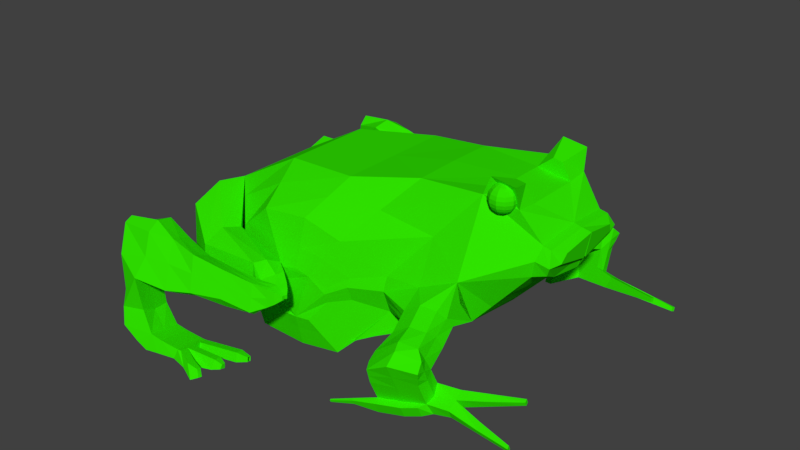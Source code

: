 # Source: kosci_jedna_noga_test.blend  (saved by Blender 2.77.0; exported with 4.5.12 LTS)
import bpy
from mathutils import Matrix  # noqa: F401  (used for matrix-valued properties, if any)

bpy.ops.wm.read_factory_settings(use_empty=True)
scene = bpy.context.scene
scene.name = 'Scene'

# ---- collections
col_collection_1 = bpy.data.collections.new('Collection 1'); scene.collection.children.link(col_collection_1)

# ---- materials (node trees are filled in below, after node groups)
mat_material = bpy.data.materials.new('Material')
mat_material.alpha_threshold = 0.0
mat_material.use_transparent_shadow = False
mat_material.diffuse_color = (0.03057, 0.8, 0.0, 1.0)
mat_material.roughness = 0.5

# ---- material node trees

# ---- world
world_world = bpy.data.worlds.new('World'); scene.world = world_world
world_world.color = (0.05088, 0.05088, 0.05088)
world_world.use_sun_shadow = False
world_world.sun_shadow_jitter_overblur = 0.0
world_world.cycles.sampling_method = 'MANUAL'

# ---- meshes
me_cube_003 = bpy.data.meshes.new('Cube.003')
me_cube_003.from_pydata([(1.384, -1.011, -0.7485), (1.384, -0.6608, 1.444), (2.356, -1.207, -0.7641), (2.579, -0.8633, 1.595), (0.3878, -0.5545, -0.6286), (0.3878, -0.6718, 0.8908), (3.543, -0.649, 1.778), (3.298, -1.268, -0.2811), (4.526, -0.747, 1.898), (4.526, -0.8782, 0.245), (0.3878, -0.7494, -0.2015), (4.526, -1.197, 0.9263), (1.462, -1.298, 0.9627), (2.155, -1.416, -0.7823), (2.184, -1.305, 1.056), (0.8529, -1.227, -0.237), (2.77, -1.394, -0.6836), (2.788, -1.313, 0.9232), (3.433, -1.241, 0.4134), (3.449, -1.19, 0.6126), (4.553, -0.8618, 0.2753), (5.214, -0.692, 1.033), (4.997, -0.6919, 1.821), (5.297, -0.6185, 1.439), (4.997, -0.3906, 1.792), (4.526, -0.3891, 1.857), (4.738, -0.3896, 2.029), (4.635, -0.7592, 2.163), (4.975, -0.7599, 2.116), (4.873, -0.3901, 2.01), (4.789, -0.674, 1.977), (1.398, -1.389, -0.7888), (0.9025, -1.175, 0.487), (0.9244, -1.115, -0.6213), (3.45, -1.136, 0.08492), (2.168, -1.405, 0.6637), (1.721, -1.401, 0.5583), (1.682, -1.457, -0.5213), (2.15, -1.474, -0.509), (1.344, -1.357, -0.1491), (1.375, -1.325, 0.3231), (1.388, -1.287, -0.401), (2.531, -1.46, -0.4542), (2.542, -1.41, 0.6486), (2.941, -1.365, 0.3405), (2.952, -1.3, 0.1372), (2.951, -1.334, 0.4639), (2.158, -1.478, 0.3835), (1.887, -1.476, 0.3262), (1.863, -1.51, -0.3389), (2.147, -1.52, -0.3216), (1.659, -1.449, -0.1038), (1.678, -1.43, 0.1811), (1.686, -1.407, -0.2648), (2.377, -1.512, -0.2907), (2.384, -1.481, 0.3444), (2.626, -1.454, 0.1627), (2.632, -1.415, 0.02983), (2.632, -1.435, 0.2557), (-0.2566, -0.4815, -0.0592), (-0.2566, -0.4039, 0.4346), (-0.2907, -0.4044, -0.4756), (0.1916, -1.509, -0.3688), (0.1916, -1.431, 0.6802), (-0.1535, -1.166, -0.1569), (-0.1535, -1.088, 0.24), (0.9922, -1.388, -0.2095), (0.9922, -1.334, 0.5533), (0.8549, -1.919, -0.2883), (0.8549, -1.865, 0.4598), (1.962, -1.605, -0.09896), (1.962, -1.567, 0.4548), (1.865, -1.98, -0.1319), (1.865, -1.942, 0.5628), (2.167, -1.725, 0.02531), (2.167, -1.7, 0.4333), (2.06, -2.086, -0.01615), (2.049, -2.0, 0.4064), (2.314, -1.819, 0.1478), (2.314, -1.803, 0.3801), (2.273, -1.958, 0.1768), (2.273, -1.942, 0.3901), (2.092, -2.259, 0.06134), (2.081, -2.178, 0.4477), (2.272, -2.128, 0.1433), (2.272, -2.112, 0.4041), (1.254, -2.241, 0.03971), (1.238, -2.128, 0.5305), (1.308, -2.537, 0.1754), (1.292, -2.422, 0.6813), (0.4179, -2.302, 0.05162), (0.501, -2.102, 0.8284), (0.5052, -2.785, 0.209), (0.5814, -2.533, 0.8119), (0.06195, -2.419, -0.09304), (0.05604, -2.291, 0.6969), (0.1957, -2.725, -0.08992), (0.06501, -2.511, 0.7787), (0.6382, -2.291, -0.6678), (0.7273, -2.785, -0.5563), (0.08072, -2.392, -0.6749), (0.2662, -2.868, -0.5568), (0.5293, -2.353, -0.8801), (0.6611, -2.853, -0.7948), (0.207, -2.398, -0.8014), (0.5077, -2.867, -0.7066), (1.075, -2.226, -0.7558), (1.164, -2.72, -0.6443), (1.087, -2.253, -0.8853), (1.126, -2.768, -0.777), (2.076, -2.176, -0.003771), (2.065, -2.089, 0.4259), (2.272, -2.035, 0.396), (2.272, -2.051, 0.1375), (1.281, -2.396, 0.06229), (1.265, -2.275, 0.6056), (0.463, -2.555, 0.06869), (0.5452, -2.347, 0.9009), (0.1017, -2.643, -0.08844), (0.06735, -2.402, 0.8354), (0.6828, -2.538, -0.612), (0.1252, -2.639, -0.6191), (0.573, -2.595, -0.8302), (0.2506, -2.641, -0.7515), (1.119, -2.473, -0.7), (1.13, -2.496, -0.8354), (0.2897, -1.129, -0.3156), (-0.06468, -0.8398, -0.1203), (0.2897, -1.052, 0.9235), (-0.06468, -0.7623, 0.4111), (0.9236, -1.654, -0.2495), (0.9236, -1.6, 0.6208), (1.913, -1.793, -0.1197), (1.913, -1.755, 0.5458), (2.137, -1.843, 0.01952), (2.137, -1.819, 0.439), (2.293, -1.879, 0.1496), (2.293, -1.882, 0.3843), (1.657, -2.166, -0.00509), (1.644, -2.066, 0.4576), (1.686, -2.301, 0.5559), (1.699, -2.39, 0.1718), (1.679, -2.289, 0.0109), (1.665, -2.184, 0.5041), (0.9265, -2.431, 0.7899), (0.9619, -2.662, 0.1366), (0.8908, -2.271, -0.01509), (0.8698, -2.118, 0.6609), (0.9052, -2.311, 0.7484), (0.9272, -2.474, 0.006823), (0.3878, -0.7106, 0.3595), (0.8777, -1.201, 0.1176), (1.36, -1.341, 0.08171), (1.668, -1.44, 0.03786), (-0.2566, -0.4427, 0.1877), (0.1916, -1.47, 0.1362), (-0.1535, -1.127, 0.03784), (0.9922, -1.361, 0.1708), (0.8549, -1.892, 0.07791), (1.962, -1.586, 0.1773), (1.865, -1.961, 0.2227), (2.167, -1.713, 0.23), (2.054, -2.043, 0.1978), (2.314, -1.811, 0.2643), (2.45, -1.983, 0.2983), (2.086, -2.218, 0.2573), (2.272, -2.12, 0.2745), (1.246, -2.184, 0.2894), (1.3, -2.478, 0.4336), (0.5147, -2.203, 0.3662), (0.5942, -2.644, 0.4971), (0.04391, -2.29, 0.457), (0.167, -2.707, 0.4171), (0.08755, -2.538, 0.4012), (2.46, -1.948, 0.3208), (2.46, -1.95, 0.2936), (-0.03059, -0.6833, 0.2767), (1.693, -2.345, 0.367), (1.65, -2.115, 0.2301), (0.8804, -2.195, 0.3191), (0.9458, -2.554, 0.479), (0.5337, -2.728, -0.2842), (0.4557, -2.286, -0.4045), (0.05803, -2.409, -0.4141), (0.1732, -2.778, -0.3427), (0.08954, -2.593, -0.3991), (0.496, -2.518, -0.3823), (2.394, -1.876, 0.2779), (2.394, -1.87, 0.354), (2.367, -1.962, 0.3605), (2.38, -1.92, 0.2037), (2.367, -1.972, 0.2221), (2.38, -1.922, 0.357), (2.367, -2.079, 0.2857), (2.367, -2.073, 0.3693), (2.367, -2.022, 0.3644), (2.367, -2.033, 0.1977), (2.367, -2.084, 0.2017), (2.394, -1.881, 0.2017), (2.45, -1.981, 0.3227), (2.455, -1.966, 0.2673), (2.45, -1.985, 0.274), (2.455, -1.967, 0.3216), (2.45, -2.023, 0.2964), (2.45, -2.021, 0.3256), (2.45, -2.003, 0.3241), (2.45, -2.006, 0.2657), (2.45, -2.025, 0.2672), (2.45, -2.004, 0.2949), (2.46, -1.952, 0.2665), (2.455, -1.967, 0.2945), (0.7604, -2.312, -0.8822), (0.8461, -2.819, -0.7854), (0.8979, -2.761, -0.5998), (0.8088, -2.267, -0.7113), (0.8533, -2.514, -0.6555), (0.8041, -2.554, -0.8323), (1.141, -2.591, -0.6733), (1.128, -2.658, -0.8006), (1.109, -2.378, -0.8597), (1.097, -2.347, -0.7285), (1.198, -2.584, -0.6752), (1.221, -2.713, -0.6462), (1.401, -2.726, -0.788), (1.399, -2.836, -0.7643), (1.144, -2.246, -0.8872), (1.132, -2.219, -0.7577), (1.154, -2.34, -0.7304), (1.176, -2.466, -0.7019), (1.166, -2.371, -0.8616), (1.188, -2.489, -0.8373), (1.448, -2.692, -0.699), (1.471, -2.82, -0.6699), (1.651, -2.833, -0.8118), (1.649, -2.943, -0.7881), (1.645, -2.415, -0.7111), (1.656, -2.438, -0.8464), (1.666, -2.533, -0.6844), (1.654, -2.599, -0.8117), (1.734, -2.133, -0.8562), (1.722, -2.106, -0.7268), (1.757, -2.258, -0.8306), (1.744, -2.227, -0.6994), (-0.4597, -0.3403, 0.09864), (-0.4597, -0.3232, 0.2075), (-0.4891, -0.01217, -0.4719), (-0.4748, -0.3234, -0.1937), (-0.4891, -0.01217, 0.3258), (-0.4891, -0.01217, -0.168), (-0.4597, -0.3574, -0.01018), (-0.4891, -0.01217, 0.07886), (4.452, -1.477, 0.642), (4.545, -1.283, 0.3765), (3.889, -1.44, 0.2791), (3.979, -1.503, 0.4791), (4.625, -2.029, 0.4754), (4.69, -1.879, 0.1503), (4.048, -2.006, -0.01191), (4.036, -2.09, 0.2361), (4.77, -2.219, 0.2883), (4.719, -2.142, 0.0787), (4.114, -2.281, -0.06948), (4.122, -2.346, 0.1439), (4.08, -2.154, -0.01668), (4.051, -2.218, 0.1689), (4.736, -1.997, 0.08078), (4.736, -2.11, 0.3918), (3.034, -1.331, -0.422), (3.987, -0.9684, 1.255), (0.6561, -0.8348, -0.5285), (1.423, -0.9795, 1.204), (0.6451, -0.9235, 0.748), (0.6203, -0.9883, -0.2539), (3.988, -1.007, 0.165), (3.979, -1.219, 0.6698), (1.391, -1.2, -0.6729), (2.255, -1.311, -0.678), (2.381, -1.084, 1.326), (3.165, -0.981, 1.351), (0.6327, -0.9559, 0.1944), (4.217, -1.361, 0.3278), (4.212, -1.49, 0.6352), (4.378, -1.914, 0.007008), (4.369, -2.076, 0.4892), (4.441, -2.187, -0.05787), (4.42, -2.345, 0.3104), (4.422, -2.203, 0.4443), (4.374, -1.948, 0.08485), (4.442, -2.202, -0.02075), (4.383, -1.865, -0.1089), (4.71, -1.778, -0.08174), (4.455, -2.087, -0.2923), (4.732, -2.008, -0.2436), (4.093, -2.038, -0.2883), (4.127, -2.165, -0.3411), (4.748, -1.881, -0.1908), (4.057, -1.931, -0.1874), (4.444, -1.756, -0.3293), (4.671, -1.701, -0.2956), (4.462, -2.023, -0.4424), (4.789, -1.944, -0.3936), (4.1, -1.974, -0.4383), (4.134, -2.101, -0.4911), (4.755, -1.817, -0.3408), (4.066, -1.846, -0.3855), (5.008, -1.817, -0.1689), (5.004, -1.94, -0.256), (4.985, -1.69, -0.1029), (4.977, -1.77, -0.3106), (5.011, -1.897, -0.3634), (4.943, -1.642, -0.2578), (4.48, -2.17, -0.3268), (4.675, -2.092, -0.2781), (4.152, -2.249, -0.3756), (4.487, -2.106, -0.4769), (4.682, -2.028, -0.4281), (4.159, -2.185, -0.5256), (5.817, -1.908, -0.3518), (5.829, -1.952, -0.3702), (5.82, -1.886, -0.4041), (5.831, -1.93, -0.4225), (5.719, -1.44, -0.03009), (5.731, -1.485, -0.04878), (5.722, -1.418, -0.0832), (5.734, -1.463, -0.1019), (4.109, -1.452, -0.3334), (4.215, -1.427, -0.3177), (4.111, -1.431, -0.3817), (4.217, -1.406, -0.366), (3.872, -2.271, -0.457), (3.87, -2.297, -0.3961), (3.883, -2.305, -0.471), (3.88, -2.331, -0.4101), (1.894, -2.129, -0.8105), (1.889, -2.117, -0.75), (1.905, -2.187, -0.7985), (1.899, -2.173, -0.7373), (3.597, -2.42, -0.4861), (3.598, -2.407, -0.5171), (3.591, -2.403, -0.479), (3.593, -2.39, -0.51), (1.763, -2.45, -0.7411), (1.768, -2.461, -0.8064), (1.773, -2.507, -0.7282), (1.767, -2.539, -0.7896), (1.616, -2.735, -0.7214), (1.628, -2.8, -0.7067), (1.719, -2.807, -0.7787), (1.718, -2.863, -0.7667), (4.057, -1.797, 0.3576), (4.531, -1.77, 0.5206), (4.623, -1.576, 0.2551), (3.968, -1.733, 0.1576), (4.296, -1.654, 0.2063), (4.29, -1.783, 0.5137), (5.394, -1.871, -0.2562), (5.398, -1.828, -0.3573), (5.421, -1.914, -0.3929), (5.417, -1.935, -0.3344), (5.356, -1.616, -0.2062), (5.313, -1.677, -0.124), (5.332, -1.53, -0.1705), (5.279, -1.59, -0.07379), (3.441, -1.188, 0.2492), (2.946, -1.333, 0.2389), (2.629, -1.435, 0.09559), (4.515, -1.366, 0.5146), (3.934, -1.472, 0.3791), (4.658, -1.954, 0.3129), (4.042, -2.048, 0.1121), (4.745, -2.181, 0.1835), (4.118, -2.313, 0.0372), (4.736, -2.053, 0.2363), (4.065, -2.186, 0.07609), (4.43, -2.266, 0.1263), (4.013, -1.765, 0.2576), (4.563, -1.621, 0.4092), (4.524, -1.128, 0.6117), (5.252, -0.009959, 1.149), (5.261, -0.7213, 1.261), (4.915, -0.6784, 0.6904), (4.968, -0.434, 0.6869), (5.144, -0.4149, 0.8798), (4.722, -0.7563, 0.4692), (5.348, -0.4182, 0.9627), (5.402, -0.003305, 0.9376), (5.464, -0.7246, 1.236), (5.418, -0.6953, 1.116), (5.456, -0.01326, 1.123), (5.428, -0.003305, 1.474), (5.407, -0.6218, 1.414), (5.492, -0.01538, 1.099), (5.557, -0.005421, 1.45), (5.531, -0.4722, 1.363), (5.506, -0.5441, 1.238), (1.384, 1.011, -0.7485), (1.384, 0.6608, 1.444), (2.356, 1.207, -0.7641), (2.579, 0.8633, 1.595), (1.384, -8.845e-08, 1.444), (1.384, -8.845e-08, -0.7549), (2.579, -8.845e-08, 1.595), (2.579, -8.845e-08, -0.75), (0.3878, 0.5545, -0.6286), (0.3878, 0.6718, 0.8908), (0.3878, -8.845e-08, -0.6286), (0.3878, -8.845e-08, 0.8908), (3.543, -8.845e-08, 1.788), (3.543, 0.649, 1.778), (3.298, 1.268, -0.2811), (3.543, -8.845e-08, -0.3492), (4.526, -8.845e-08, 1.857), (4.526, 0.747, 1.898), (2.579, -8.845e-08, 0.1805), (1.384, -8.845e-08, 0.1051), (0.3878, 0.7494, -0.2015), (0.3878, -8.845e-08, -0.1717), (3.543, -8.845e-08, 0.6114), (4.526, 1.197, 0.9263), (4.526, -8.845e-08, 0.823), (1.462, 1.298, 0.9627), (1.398, 1.389, -0.7888), (0.8529, 1.227, -0.237), (0.9025, 1.175, 0.487), (2.77, 1.394, -0.6836), (2.788, 1.313, 0.9232), (4.526, 0.8782, 0.245), (4.526, -8.845e-08, 0.1453), (4.553, 0.8618, 0.2753), (5.214, 0.692, 1.033), (5.198, -8.845e-08, 0.8548), (4.997, 0.6919, 1.821), (4.997, -8.845e-08, 1.792), (5.297, 0.6185, 1.439), (5.317, -8.845e-08, 1.499), (4.997, 0.3906, 1.792), (4.526, 0.3891, 1.857), (4.738, 0.3896, 2.029), (4.635, 0.7592, 2.163), (4.975, 0.7599, 2.116), (4.873, 0.3901, 2.01), (4.789, 0.674, 1.977), (2.184, 1.305, 1.056), (2.155, 1.416, -0.7823), (0.9244, 1.115, -0.6213), (3.433, 1.241, 0.4134), (3.45, 1.136, 0.08492), (3.449, 1.19, 0.6126), (2.168, 1.405, 0.6637), (1.721, 1.401, 0.5583), (1.682, 1.457, -0.5213), (2.15, 1.474, -0.509), (1.344, 1.357, -0.1491), (1.375, 1.325, 0.3231), (1.388, 1.287, -0.401), (2.531, 1.46, -0.4542), (2.542, 1.41, 0.6486), (2.941, 1.365, 0.3405), (2.952, 1.3, 0.1372), (2.951, 1.334, 0.4639), (2.158, 1.478, 0.3835), (1.887, 1.476, 0.3262), (1.863, 1.51, -0.3389), (2.147, 1.52, -0.3216), (1.659, 1.449, -0.1038), (1.678, 1.43, 0.1811), (1.686, 1.407, -0.2648), (2.377, 1.512, -0.2907), (2.384, 1.481, 0.3444), (2.626, 1.454, 0.1627), (2.632, 1.415, 0.02983), (2.632, 1.435, 0.2557), (-0.2566, 0.4815, -0.0592), (-0.2566, 0.4039, 0.4346), (-0.2907, -8.845e-08, -0.4756), (-0.2907, 0.4044, -0.4756), (-0.2907, -8.845e-08, 0.3221), (-0.2907, -8.845e-08, -0.1717), (0.1916, 1.509, -0.3688), (0.1916, 1.431, 0.6802), (-0.1535, 1.166, -0.1569), (-0.1535, 1.088, 0.24), (0.9922, 1.388, -0.2095), (0.9922, 1.334, 0.5533), (0.8549, 1.919, -0.2883), (0.8549, 1.865, 0.4598), (1.962, 1.605, -0.09896), (1.962, 1.567, 0.4548), (1.865, 1.98, -0.1319), (1.865, 1.942, 0.5628), (2.167, 1.725, 0.02531), (2.167, 1.7, 0.4333), (1.969, 2.124, -0.09899), (1.968, 2.053, 0.3265), (2.314, 1.819, 0.1478), (2.314, 1.803, 0.3801), (2.135, 2.082, 0.0558), (2.134, 2.043, 0.2661), (1.992, 2.301, -0.02815), (1.992, 2.234, 0.361), (2.156, 2.254, 0.04085), (2.155, 2.209, 0.2983), (1.98, 2.216, -0.09006), (1.98, 2.144, 0.3425), (2.145, 2.134, 0.2819), (2.146, 2.178, 0.0267), (0.2897, 1.129, -0.3156), (-0.06468, 0.8398, -0.1203), (0.2897, 1.052, 0.9235), (-0.06468, 0.7623, 0.4111), (0.9236, 1.654, -0.2495), (0.9236, 1.6, 0.6208), (1.913, 1.793, -0.1197), (1.913, 1.755, 0.5458), (2.137, 1.843, 0.01952), (2.137, 1.819, 0.439), (2.293, 1.879, 0.1496), (2.293, 1.882, 0.3843), (0.3878, 0.7106, 0.3595), (1.384, -8.845e-08, 0.7747), (0.3878, -8.845e-08, 0.3595), (0.8777, 1.201, 0.1176), (1.36, 1.341, 0.08171), (1.668, 1.44, 0.03786), (-0.2566, 0.4427, 0.1877), (-0.2907, -8.845e-08, 0.07518), (0.1916, 1.47, 0.1362), (-0.1535, 1.127, 0.03784), (0.9922, 1.361, 0.1708), (0.8549, 1.892, 0.07791), (1.962, 1.586, 0.1773), (1.865, 1.961, 0.2227), (2.167, 1.713, 0.23), (1.969, 2.088, 0.1164), (2.314, 1.811, 0.2643), (2.45, 1.983, 0.2983), (1.992, 2.267, 0.1692), (2.155, 2.231, 0.1704), (2.46, 1.948, 0.3208), (2.46, 1.95, 0.2936), (-0.03059, 0.6833, 0.2767), (2.394, 1.876, 0.2779), (2.394, 1.87, 0.354), (2.367, 1.962, 0.3605), (2.38, 1.92, 0.2037), (2.367, 1.972, 0.2221), (2.38, 1.922, 0.357), (2.367, 2.079, 0.2857), (2.367, 2.073, 0.3693), (2.367, 2.022, 0.3644), (2.367, 2.033, 0.1977), (2.367, 2.084, 0.2017), (2.394, 1.881, 0.2017), (2.45, 1.981, 0.3227), (2.455, 1.966, 0.2673), (2.45, 1.985, 0.274), (2.455, 1.967, 0.3216), (2.45, 2.023, 0.2964), (2.45, 2.021, 0.3256), (2.45, 2.003, 0.3241), (2.45, 2.006, 0.2657), (2.45, 2.025, 0.2672), (2.45, 2.004, 0.2949), (2.46, 1.952, 0.2665), (2.455, 1.967, 0.2945), (-0.4597, 0.3403, 0.09864), (-0.4597, 0.3232, 0.2075), (-0.4891, 0.01217, -0.4719), (-0.4748, 0.3234, -0.1937), (-0.4891, 0.01217, 0.3258), (-0.4891, 0.01217, -0.168), (-0.4597, 0.3574, -0.01018), (-0.4891, 0.01217, 0.07886), (4.452, 1.477, 0.642), (4.545, 1.283, 0.3765), (3.889, 1.44, 0.2791), (3.979, 1.503, 0.4791), (4.625, 2.029, 0.4754), (4.69, 1.879, 0.1503), (4.048, 2.006, -0.01191), (4.036, 2.09, 0.2361), (4.77, 2.219, 0.2883), (4.719, 2.142, 0.0787), (4.114, 2.281, -0.06948), (4.122, 2.346, 0.1439), (4.08, 2.154, -0.01668), (4.051, 2.218, 0.1689), (4.736, 1.997, 0.08078), (4.736, 2.11, 0.3918), (3.034, 1.331, -0.422), (3.987, 0.9684, 1.255), (0.6561, 0.8348, -0.5285), (1.423, 0.9795, 1.204), (0.6451, 0.9235, 0.748), (0.6203, 0.9883, -0.2539), (3.988, 1.007, 0.165), (3.979, 1.219, 0.6698), (1.391, 1.2, -0.6729), (2.255, 1.311, -0.678), (2.381, 1.084, 1.326), (3.165, 0.981, 1.351), (0.6327, 0.9559, 0.1944), (4.217, 1.361, 0.3278), (4.212, 1.49, 0.6352), (4.378, 1.914, 0.007008), (4.369, 2.076, 0.4892), (4.441, 2.187, -0.05787), (4.42, 2.345, 0.3104), (4.422, 2.203, 0.4443), (4.374, 1.948, 0.08485), (4.442, 2.202, -0.02075), (4.383, 1.865, -0.1089), (4.71, 1.778, -0.08174), (4.455, 2.087, -0.2923), (4.732, 2.008, -0.2436), (4.093, 2.038, -0.2883), (4.127, 2.165, -0.3411), (4.748, 1.881, -0.1908), (4.057, 1.931, -0.1874), (4.444, 1.756, -0.3293), (4.671, 1.701, -0.2956), (4.462, 2.023, -0.4424), (4.789, 1.944, -0.3936), (4.1, 1.974, -0.4383), (4.134, 2.101, -0.4911), (4.755, 1.817, -0.3408), (4.066, 1.846, -0.3855), (5.008, 1.817, -0.1689), (5.004, 1.94, -0.256), (4.985, 1.69, -0.1029), (4.977, 1.77, -0.3106), (5.011, 1.897, -0.3634), (4.943, 1.642, -0.2578), (4.48, 2.17, -0.3268), (4.675, 2.092, -0.2781), (4.152, 2.249, -0.3756), (4.487, 2.106, -0.4769), (4.682, 2.028, -0.4281), (4.159, 2.185, -0.5256), (5.817, 1.908, -0.3518), (5.829, 1.952, -0.3702), (5.82, 1.886, -0.4041), (5.831, 1.93, -0.4225), (5.719, 1.44, -0.03009), (5.731, 1.485, -0.04878), (5.722, 1.418, -0.0832), (5.734, 1.463, -0.1019), (4.109, 1.452, -0.3334), (4.215, 1.427, -0.3177), (4.111, 1.431, -0.3817), (4.217, 1.406, -0.366), (3.872, 2.271, -0.457), (3.87, 2.297, -0.3961), (3.883, 2.305, -0.471), (3.88, 2.331, -0.4101), (3.597, 2.42, -0.4861), (3.598, 2.407, -0.5171), (3.591, 2.403, -0.479), (3.593, 2.39, -0.51), (4.057, 1.797, 0.3576), (4.531, 1.77, 0.5206), (4.623, 1.576, 0.2551), (3.968, 1.733, 0.1576), (4.296, 1.654, 0.2063), (4.29, 1.783, 0.5137), (5.394, 1.871, -0.2562), (5.398, 1.828, -0.3573), (5.421, 1.914, -0.3929), (5.417, 1.935, -0.3344), (5.356, 1.616, -0.2062), (5.313, 1.677, -0.124), (5.332, 1.53, -0.1705), (5.279, 1.59, -0.07379), (3.441, 1.188, 0.2492), (2.946, 1.333, 0.2389), (2.629, 1.435, 0.09559), (4.515, 1.366, 0.5146), (3.934, 1.472, 0.3791), (4.658, 1.954, 0.3129), (4.042, 2.048, 0.1121), (4.745, 2.181, 0.1835), (4.118, 2.313, 0.0372), (4.736, 2.053, 0.2363), (4.065, 2.186, 0.07609), (4.43, 2.266, 0.1263), (4.013, 1.765, 0.2576), (4.563, 1.621, 0.4092), (4.524, 1.128, 0.6117), (5.252, 0.009959, 1.149), (5.261, 0.7213, 1.261), (4.896, -8.845e-08, 0.5356), (4.915, 0.6784, 0.6904), (4.968, 0.434, 0.6869), (5.144, 0.4149, 0.8798), (4.711, -8.845e-08, 0.3408), (4.722, 0.7563, 0.4692), (5.348, 0.4182, 0.9627), (5.402, 0.003305, 0.9376), (5.464, 0.7246, 1.236), (5.418, 0.6953, 1.116), (5.456, 0.01326, 1.123), (5.428, 0.003305, 1.474), (5.407, 0.6218, 1.414), (5.492, 0.01538, 1.099), (5.557, 0.005421, 1.45), (5.531, 0.4722, 1.363), (5.506, 0.5441, 1.238), (4.732, -0.7095, 2.102), (4.684, -0.7095, 2.08), (4.615, -0.7095, 2.0), (4.6, -0.7095, 1.949), (4.684, -0.7095, 1.764), (4.732, -0.7095, 1.742), (4.741, -0.681, 2.102), (4.7, -0.6548, 2.08), (4.666, -0.633, 2.045), (4.642, -0.6174, 2.0), (4.629, -0.6093, 1.949), (4.629, -0.6093, 1.895), (4.642, -0.6174, 1.844), (4.666, -0.633, 1.799), (4.7, -0.6548, 1.764), (4.741, -0.681, 1.742), (4.785, -0.7095, 1.735), (4.763, -0.6615, 2.102), (4.743, -0.6174, 2.08), (4.726, -0.5807, 2.045), (4.714, -0.5545, 2.0), (4.708, -0.5408, 1.949), (4.708, -0.5408, 1.895), (4.714, -0.5545, 1.844), (4.726, -0.5807, 1.799), (4.743, -0.6174, 1.764), (4.763, -0.6615, 1.742), (4.793, -0.6573, 2.102), (4.8, -0.6093, 2.08), (4.805, -0.5694, 2.045), (4.809, -0.5408, 2.0), (4.812, -0.5259, 1.949), (4.812, -0.5259, 1.895), (4.809, -0.5408, 1.844), (4.805, -0.5694, 1.799), (4.8, -0.6093, 1.764), (4.793, -0.6573, 1.742), (4.785, -0.7095, 2.109), (4.82, -0.6696, 2.102), (4.852, -0.633, 2.08), (4.878, -0.6025, 2.045), (4.897, -0.5807, 2.0), (4.907, -0.5694, 1.949), (4.907, -0.5694, 1.895), (4.897, -0.5807, 1.844), (4.878, -0.6025, 1.799), (4.852, -0.633, 1.764), (4.82, -0.6696, 1.742), (4.836, -0.6947, 2.102), (4.882, -0.681, 2.08), (4.921, -0.6696, 2.045), (4.949, -0.6615, 2.0), (4.963, -0.6573, 1.949), (4.963, -0.6573, 1.895), (4.949, -0.6615, 1.844), (4.921, -0.6696, 1.799), (4.882, -0.681, 1.764), (4.836, -0.6947, 1.742), (4.836, -0.7244, 2.102), (4.882, -0.7381, 2.08), (4.921, -0.7494, 2.045), (4.949, -0.7575, 2.0), (4.963, -0.7618, 1.949), (4.963, -0.7618, 1.895), (4.949, -0.7575, 1.844), (4.921, -0.7494, 1.799), (4.882, -0.7381, 1.764), (4.836, -0.7244, 1.742), (4.82, -0.7494, 2.102), (4.852, -0.7861, 2.08), (4.878, -0.8166, 2.045), (4.897, -0.8383, 2.0), (4.907, -0.8497, 1.949), (4.907, -0.8497, 1.895), (4.897, -0.8383, 1.844), (4.878, -0.8166, 1.799), (4.852, -0.7861, 1.764), (4.82, -0.7494, 1.742), (4.793, -0.7618, 2.102), (4.8, -0.8098, 2.08), (4.805, -0.8497, 2.045), (4.809, -0.8782, 2.0), (4.812, -0.8931, 1.949), (4.812, -0.8931, 1.895), (4.809, -0.8782, 1.844), (4.805, -0.8497, 1.799), (4.8, -0.8098, 1.764), (4.793, -0.7618, 1.742), (4.763, -0.7575, 2.102), (4.743, -0.8017, 2.08), (4.726, -0.8383, 2.045), (4.714, -0.8646, 2.0), (4.708, -0.8782, 1.949), (4.708, -0.8782, 1.895), (4.714, -0.8646, 1.844), (4.726, -0.8383, 1.799), (4.743, -0.8017, 1.764), (4.763, -0.7575, 1.742), (4.741, -0.7381, 2.102), (4.7, -0.7643, 2.08), (4.666, -0.7861, 2.045), (4.642, -0.8017, 2.0), (4.629, -0.8098, 1.949), (4.629, -0.8098, 1.895), (4.642, -0.8017, 1.844), (4.666, -0.7861, 1.799), (4.7, -0.7643, 1.764), (4.741, -0.7381, 1.742), (4.644, -0.7095, 2.045), (4.6, -0.7095, 1.895), (4.615, -0.7095, 1.844), (4.644, -0.7095, 1.799), (4.732, 0.7091, 2.102), (4.684, 0.7091, 2.08), (4.615, 0.7091, 2.0), (4.6, 0.7091, 1.949), (4.684, 0.7091, 1.764), (4.732, 0.7091, 1.742), (4.741, 0.7376, 2.102), (4.7, 0.7638, 2.08), (4.666, 0.7856, 2.045), (4.642, 0.8012, 2.0), (4.629, 0.8093, 1.949), (4.629, 0.8093, 1.895), (4.642, 0.8012, 1.844), (4.666, 0.7856, 1.799), (4.7, 0.7638, 1.764), (4.741, 0.7376, 1.742), (4.785, 0.7091, 1.735), (4.763, 0.7571, 2.102), (4.743, 0.8012, 2.08), (4.726, 0.8379, 2.045), (4.714, 0.8641, 2.0), (4.708, 0.8778, 1.949), (4.708, 0.8778, 1.895), (4.714, 0.8641, 1.844), (4.726, 0.8379, 1.799), (4.743, 0.8012, 1.764), (4.763, 0.7571, 1.742), (4.793, 0.7613, 2.102), (4.8, 0.8093, 2.08), (4.805, 0.8492, 2.045), (4.809, 0.8778, 2.0), (4.812, 0.8926, 1.949), (4.812, 0.8926, 1.895), (4.809, 0.8778, 1.844), (4.805, 0.8492, 1.799), (4.8, 0.8093, 1.764), (4.793, 0.7613, 1.742), (4.785, 0.7091, 2.109), (4.82, 0.749, 2.102), (4.852, 0.7856, 2.08), (4.878, 0.8161, 2.045), (4.897, 0.8379, 2.0), (4.907, 0.8492, 1.949), (4.907, 0.8492, 1.895), (4.897, 0.8379, 1.844), (4.878, 0.8161, 1.799), (4.852, 0.7856, 1.764), (4.82, 0.749, 1.742), (4.836, 0.7239, 2.102), (4.882, 0.7376, 2.08), (4.921, 0.749, 2.045), (4.949, 0.7571, 2.0), (4.963, 0.7613, 1.949), (4.963, 0.7613, 1.895), (4.949, 0.7571, 1.844), (4.921, 0.749, 1.799), (4.882, 0.7376, 1.764), (4.836, 0.7239, 1.742), (4.836, 0.6942, 2.102), (4.882, 0.6805, 2.08), (4.921, 0.6692, 2.045), (4.949, 0.661, 2.0), (4.963, 0.6568, 1.949), (4.963, 0.6568, 1.895), (4.949, 0.661, 1.844), (4.921, 0.6692, 1.799), (4.882, 0.6805, 1.764), (4.836, 0.6942, 1.742), (4.82, 0.6692, 2.102), (4.852, 0.6325, 2.08), (4.878, 0.602, 2.045), (4.897, 0.5802, 2.0), (4.907, 0.5689, 1.949), (4.907, 0.5689, 1.895), (4.897, 0.5802, 1.844), (4.878, 0.602, 1.799), (4.852, 0.6325, 1.764), (4.82, 0.6692, 1.742), (4.793, 0.6568, 2.102), (4.8, 0.6088, 2.08), (4.805, 0.5689, 2.045), (4.809, 0.5403, 2.0), (4.812, 0.5255, 1.949), (4.812, 0.5255, 1.895), (4.809, 0.5403, 1.844), (4.805, 0.5689, 1.799), (4.8, 0.6088, 1.764), (4.793, 0.6568, 1.742), (4.763, 0.661, 2.102), (4.743, 0.6169, 2.08), (4.726, 0.5802, 2.045), (4.714, 0.554, 2.0), (4.708, 0.5403, 1.949), (4.708, 0.5403, 1.895), (4.714, 0.554, 1.844), (4.726, 0.5802, 1.799), (4.743, 0.6169, 1.764), (4.763, 0.661, 1.742), (4.741, 0.6805, 2.102), (4.7, 0.6543, 2.08), (4.666, 0.6325, 2.045), (4.642, 0.6169, 2.0), (4.629, 0.6088, 1.949), (4.629, 0.6088, 1.895), (4.642, 0.6169, 1.844), (4.666, 0.6325, 1.799), (4.7, 0.6543, 1.764), (4.741, 0.6805, 1.742), (4.644, 0.7091, 2.045), (4.6, 0.7091, 1.895), (4.615, 0.7091, 1.844), (4.644, 0.7091, 1.799), (1.913, -1.793, -0.1197), (1.865, -1.98, -0.1319), (2.137, -1.843, 0.01952), (2.06, -2.086, -0.01615), (1.969, 2.088, 0.1164), (1.968, 2.053, 0.3265), (1.969, 2.124, -0.09899), (1.913, -1.793, -0.1197), (1.865, -1.98, -0.1319), (2.137, -1.843, 0.01952), (2.06, -2.086, -0.01615), (1.969, 2.088, 0.1164), (1.968, 2.053, 0.3265), (1.969, 2.124, -0.09899), (1.969, 2.124, -0.09899), (1.968, 2.053, 0.3265), (1.969, 2.088, 0.1164), (1.969, 2.088, 0.1164), (1.968, 2.053, 0.3265), (1.969, 2.124, -0.09899), (1.992, 2.267, 0.1692), (1.992, 2.234, 0.361), (1.98, 2.216, -0.09006), (1.992, 2.301, -0.02815), (1.98, 2.144, 0.3425), (1.968, 2.053, 0.3265), (1.969, 2.124, -0.09899), (1.992, 2.267, 0.1692), (1.992, 2.234, 0.361), (1.968, 2.053, 0.3265), (1.98, 2.144, 0.3425), (1.969, 2.124, -0.09899), (1.992, 2.301, -0.02815), (1.98, 2.216, -0.09006), (1.992, 2.234, 0.361), (1.98, 2.216, -0.09006), (1.992, 2.267, 0.1692), (1.992, 2.301, -0.02815), (1.969, 2.124, -0.09899), (1.968, 2.053, 0.3265), (1.98, 2.144, 0.3425), (1.649, 2.504, -0.8203), (1.542, 2.526, -0.7757), (1.526, 2.405, -0.7978), (1.641, 2.446, -0.831), (1.64, 2.533, -0.8827), (1.524, 2.586, -0.905), (1.534, 2.424, -0.9341), (1.645, 2.455, -0.8968), (1.62, 2.101, -0.804), (1.024, 2.181, -0.8287), (1.032, 2.204, -0.9593), (1.628, 2.124, -0.9345), (1.635, 2.224, -0.7813), (1.039, 2.304, -0.806), (1.048, 2.331, -0.9385), (1.644, 2.25, -0.9137), (1.071, 2.552, -0.7603), (1.056, 2.432, -0.7824), (1.264, 2.7, -0.8814), (1.064, 2.451, -0.9187), (1.315, 2.672, -0.7921), (1.331, 2.802, -0.768), (1.088, 2.683, -0.7361), (1.501, 2.93, -0.8934), (1.257, 2.811, -0.8616), (1.508, 2.82, -0.9132), (1.006, 2.455, -0.9161), (1.03, 2.687, -0.7335), (0.9661, 2.185, -0.8261), (0.9818, 2.308, -0.8034), (0.9982, 2.436, -0.7798), (1.014, 2.556, -0.7576), (0.9884, 2.728, -0.8672), (0.9747, 2.208, -0.9567), (0.9908, 2.335, -0.9358), (0.9956, 2.617, -0.887), (0.6458, 2.249, -0.9501), (0.6772, 2.496, -0.9095), (0.7057, 2.764, -0.8726), (0.7633, 2.715, -0.686), (0.7312, 2.465, -0.7322), (0.6991, 2.214, -0.7785), (0.4443, 2.525, -0.9048), (0.5603, 2.481, -0.6867), (0.4129, 2.278, -0.9454), (0.4063, 2.674, -0.3632), (0.3784, 2.459, -0.4532), (0.3501, 2.225, -0.4665), (-0.05362, 2.327, -0.4737), (0.0428, 2.703, -0.4172), (-0.03174, 2.512, -0.4657), (0.3503, 2.511, -0.003301), (-0.0175, 2.574, -0.1572), (0.07192, 2.661, -0.1632), (-0.03402, 2.301, -0.734), (0.5282, 2.23, -0.7329), (0.3823, 2.747, 0.1281), (1.562, 2.141, 0.153), (1.155, 2.19, 0.2168), (0.8387, 2.55, 0.3984), (0.4831, 2.621, 0.4195), (1.594, 2.377, 0.2811), (1.195, 2.492, 0.3497), (0.7901, 2.182, 0.2524), (0.4252, 2.173, 0.3055), (-0.01857, 2.486, 0.336), (0.05197, 2.659, 0.3445), (-0.04804, 2.238, 0.4012), (1.992, 2.267, 0.1692), (1.969, 2.088, 0.1164), (0.8307, 2.437, 0.7138), (0.7914, 2.247, -0.08437), (1.562, 2.183, -0.08384), (1.593, 2.34, 0.4715), (-0.04532, 2.348, -0.1533), (0.3185, 2.256, -0.01072), (1.196, 2.541, 0.08944), (1.156, 2.238, -0.03479), (1.992, 2.301, -0.02815), (1.969, 2.124, -0.09899), (0.8438, 2.646, 0.05222), (0.8172, 2.452, -0.07023), (0.7889, 2.117, 0.5969), (0.8152, 2.316, 0.6768), (1.176, 2.395, -0.01813), (1.174, 2.293, 0.5293), (0.424, 2.088, 0.771), (1.194, 2.443, 0.5993), (1.561, 2.099, 0.3822), (1.577, 2.22, 0.4242), (1.595, 2.415, 0.08434), (1.578, 2.307, -0.07254), (1.98, 2.144, 0.3425), (1.98, 2.216, -0.09006), (1.154, 2.142, 0.4598), (0.4562, 2.337, 0.8341), (-0.02486, 2.365, 0.7749), (-0.001915, 2.552, -0.6877), (0.1212, 2.556, -0.8222), (0.08978, 2.309, -0.8628), (-0.03388, 2.471, 0.7145), (0.481, 2.522, 0.738), (1.992, 2.234, 0.361), (0.5924, 2.732, -0.6404), (0.519, 2.788, -0.88), (0.1276, 2.79, -0.636), (0.3665, 2.796, -0.7897), (-0.03231, 2.248, 0.6407), (1.968, 2.053, 0.3265), (1.992, 2.301, -0.02815), (1.98, 2.216, -0.09006), (1.992, 2.234, 0.361), (1.992, 2.267, 0.1692), (1.968, 2.053, 0.3265), (1.98, 2.144, 0.3425), (1.969, 2.124, -0.09899), (1.48, 2.723, -0.8189), (1.488, 2.789, -0.8067), (1.578, 2.798, -0.8804), (1.574, 2.854, -0.8703), (1.698, 2.142, -0.8905), (1.694, 2.132, -0.8306), (1.705, 2.2, -0.881), (1.701, 2.188, -0.8202)], [(287, 288), (609, 610)], [(267, 273, 34, 16), (274, 268, 19, 18), (3, 401, 399, 1), (0, 400, 402, 2), (400, 0, 4, 405), (1, 399, 406, 5), (272, 269, 33, 15), (401, 3, 6, 407), (2, 402, 410, 7), (419, 11, 377, 9, 427), (269, 275, 31, 33), (7, 410, 427, 9), (407, 6, 8, 25, 411), (270, 271, 32, 12), (411, 25, 8, 11, 419), (279, 272, 15, 151), (273, 9, 252, 280), (275, 276, 13, 31), (276, 267, 16, 13), (277, 270, 12, 14), (268, 278, 17, 19), (278, 277, 14, 17), (9, 427, 20), (20, 427, 694, 383), (23, 434, 432, 24, 22), (432, 411, 25, 24), (8, 11, 23, 22), (378, 434, 389, 388), (25, 8, 27, 26), (29, 26, 27, 28), (8, 30, 27), (24, 25, 26, 29), (22, 24, 29, 28), (27, 30, 28), (28, 30, 22), (22, 30, 8), (23, 11, 377, 9, 20, 383, 380, 21, 379), (33, 31, 37, 41), (43, 35, 47, 55), (15, 33, 41, 39), (14, 12, 36, 35), (363, 18, 44, 364), (12, 32, 40, 36), (18, 19, 46, 44), (31, 13, 38, 37), (16, 34, 45, 42), (13, 16, 42, 38), (151, 15, 39, 152), (19, 17, 43, 46), (17, 14, 35, 43), (47, 48, 52, 153, 51, 53, 49, 50, 54, 57, 365, 56, 58, 55), (41, 37, 49, 53), (39, 41, 53, 51), (35, 36, 48, 47), (364, 44, 56, 365), (36, 40, 52, 48), (44, 46, 58, 56), (37, 38, 50, 49), (42, 45, 57, 54), (38, 42, 54, 50), (152, 39, 51, 153), (46, 43, 55, 58), (474, 61, 246, 245), (477, 474, 245, 248), (405, 4, 61, 474), (4, 10, 59, 61), (5, 406, 476, 60), (127, 126, 62, 64), (155, 63, 65, 156), (128, 63, 69, 131), (176, 127, 64, 156), (128, 129, 65, 63), (157, 67, 71, 159), (126, 10, 66, 130), (155, 62, 68, 158), (150, 5, 67, 157), (133, 73, 77, 135), (131, 69, 73, 133), (158, 68, 72, 160), (130, 66, 70, 132), (160, 72, 76, 162), (132, 70, 74, 134), (159, 71, 75, 161), (113, 80, 191, 196), (161, 75, 79, 163), (135, 77, 81, 137), (178, 138, 86, 167), (134, 74, 78, 136), (165, 82, 84, 166), (112, 111, 83, 85), (110, 113, 84, 82), (136, 78, 198, 190), (180, 144, 93, 170), (143, 139, 87, 115), (142, 141, 88, 114), (177, 140, 89, 168), (186, 181, 99, 120), (149, 145, 92, 116), (179, 146, 90, 169), (148, 147, 91, 117), (173, 118, 96, 172), (169, 90, 94, 171), (117, 91, 95, 119), (170, 93, 97, 172), (99, 101, 105, 103), (183, 182, 98, 100), (181, 184, 101, 99), (185, 183, 100, 121), (122, 103, 105, 123), (216, 211, 108, 219, 125), (100, 98, 102, 104), (121, 100, 104, 123), (213, 212, 109, 107), (215, 213, 107, 217, 124), (211, 214, 106, 108), (214, 215, 124, 220, 106), (101, 121, 123, 105), (212, 216, 125, 218, 109), (102, 122, 123, 104), (184, 185, 121, 101), (93, 117, 119, 97), (171, 94, 118, 173), (144, 148, 117, 93), (146, 149, 116, 90), (182, 186, 120, 98), (138, 142, 114, 86), (140, 143, 115, 89), (85, 166, 193, 194), (76, 80, 113, 110), (81, 77, 111, 112), (76, 134, 136, 80), (75, 135, 137, 79), (80, 136, 190, 191), (68, 130, 132, 72), (67, 131, 133, 71), (71, 133, 135, 75), (62, 126, 130, 68), (5, 60, 129, 128), (154, 59, 127, 176), (5, 128, 131, 67), (59, 10, 126, 127), (83, 111, 143, 140), (76, 110, 142, 138), (165, 83, 140, 177), (110, 82, 141, 142), (111, 77, 139, 143), (162, 76, 138, 178), (86, 114, 149, 146), (89, 115, 148, 144), (115, 87, 147, 148), (167, 86, 146, 179), (114, 88, 145, 149), (168, 89, 144, 180), (88, 168, 180, 145), (87, 167, 179, 147), (77, 162, 178, 139), (82, 165, 177, 141), (60, 154, 176, 129), (112, 85, 194, 195), (84, 113, 196, 197), (95, 171, 173, 119), (92, 170, 172, 96), (91, 169, 171, 95), (119, 173, 172, 97), (147, 179, 169, 91), (141, 177, 168, 88), (145, 180, 170, 92), (81, 112, 195, 189), (83, 165, 166, 85), (139, 178, 167, 87), (74, 161, 163, 78), (79, 137, 192, 188), (70, 159, 161, 74), (73, 160, 162, 77), (69, 158, 160, 73), (10, 150, 157, 66), (63, 155, 158, 69), (66, 157, 159, 70), (129, 176, 156, 65), (62, 155, 156, 64), (525, 477, 248, 250), (40, 152, 153, 52), (32, 151, 152, 40), (271, 279, 151, 32), (90, 116, 186, 182), (96, 118, 185, 184), (118, 94, 183, 185), (92, 96, 184, 181), (94, 90, 182, 183), (116, 92, 181, 186), (190, 198, 209, 200), (192, 189, 199, 202), (198, 187, 175, 209), (197, 196, 206, 207), (191, 190, 200, 201), (189, 195, 205, 199), (193, 197, 207, 203), (196, 191, 201, 206), (166, 84, 197, 193), (137, 81, 189, 192), (78, 163, 187, 198), (163, 79, 188, 187), (210, 202, 199, 164), (208, 205, 204, 203), (164, 199, 205, 208), (175, 174, 202, 210), (209, 175, 210, 200), (201, 164, 208, 206), (206, 208, 203, 207), (200, 210, 164, 201), (187, 188, 174, 175), (195, 194, 204, 205), (194, 193, 203, 204), (188, 192, 202, 174), (220, 124, 228, 227), (103, 122, 216, 212), (98, 120, 215, 214), (102, 98, 214, 211), (120, 99, 213, 215), (99, 103, 212, 213), (122, 102, 211, 216), (124, 217, 221, 228), (224, 223, 233, 234), (109, 218, 223, 224), (219, 108, 225, 229), (228, 230, 229, 227), (223, 230, 236, 238), (227, 229, 241, 242), (106, 220, 227, 226), (107, 109, 224, 222), (218, 125, 230, 223), (125, 219, 229, 230), (108, 106, 226, 225), (217, 107, 222, 221), (233, 231, 345, 347), (222, 224, 234, 232), (221, 222, 232, 231), (223, 221, 231, 233), (238, 236, 342, 344), (230, 228, 235, 236), (221, 223, 238, 237), (228, 221, 237, 235), (240, 242, 336, 334), (229, 225, 239, 241), (226, 227, 242, 240), (225, 226, 240, 239), (249, 248, 245, 246), (243, 250, 248, 249), (244, 247, 250, 243), (476, 525, 250, 247), (61, 59, 249, 246), (60, 476, 247, 244), (154, 60, 244, 243), (59, 154, 243, 249), (354, 349, 258, 283), (9, 377, 366, 252), (274, 18, 254, 281), (363, 34, 253, 367), (373, 263, 261, 371), (376, 350, 255, 368), (375, 352, 257, 369), (353, 351, 256, 282), (374, 285, 262, 371), (286, 264, 262, 285), (372, 266, 259, 370), (368, 255, 266, 372), (283, 258, 264, 286), (369, 257, 263, 373), (255, 283, 286, 266), (266, 286, 285, 259), (370, 259, 285, 374), (352, 353, 282, 257), (11, 274, 281, 251), (350, 354, 283, 255), (5, 150, 279, 271), (6, 3, 277, 278), (8, 6, 278, 268), (3, 1, 270, 277), (2, 7, 267, 276), (0, 2, 276, 275), (34, 273, 280, 253), (150, 10, 272, 279), (1, 5, 271, 270), (4, 0, 275, 269), (10, 4, 269, 272), (11, 8, 268, 274), (7, 9, 273, 267), (284, 261, 294, 291), (260, 284, 291, 292), (294, 293, 301, 302), (293, 296, 304, 301), (256, 265, 295, 290), (257, 282, 289, 296), (263, 257, 296, 293), (265, 260, 292, 295), (282, 256, 290, 289), (261, 263, 293, 294), (302, 301, 304, 297, 299), (297, 298, 303, 300, 299), (289, 290, 298, 297), (300, 292, 312, 315), (298, 290, 307, 310), (292, 300, 309, 306), (294, 302, 329, 330), (297, 304, 327, 328), (360, 359, 324, 322), (356, 355, 317, 319), (290, 295, 305, 307), (295, 292, 306, 305), (303, 298, 310, 308), (300, 303, 308, 309), (311, 313, 316, 314), (312, 311, 314, 315), (291, 294, 313, 311), (292, 291, 311, 312), (302, 299, 314, 316), (299, 300, 315, 314), (317, 318, 320, 319), (358, 357, 320, 318), (357, 356, 319, 320), (355, 358, 318, 317), (321, 322, 324, 323), (359, 361, 323, 324), (362, 360, 322, 321), (361, 362, 321, 323), (325, 326, 328, 327), (304, 296, 325, 327), (296, 289, 326, 325), (289, 297, 328, 326), (329, 331, 338, 340), (316, 313, 332, 331), (302, 316, 331, 329), (313, 294, 330, 332), (331, 332, 337, 338), (239, 240, 334, 333), (242, 241, 335, 336), (241, 239, 333, 335), (332, 330, 339, 337), (339, 340, 338, 337), (330, 329, 340, 339), (343, 344, 342, 341), (236, 235, 341, 342), (237, 238, 344, 343), (235, 237, 343, 341), (346, 348, 347, 345), (234, 233, 347, 348), (232, 234, 348, 346), (231, 232, 346, 345), (251, 281, 354, 350), (253, 280, 353, 352), (280, 252, 351, 353), (367, 253, 352, 375), (366, 251, 350, 376), (281, 254, 349, 354), (305, 306, 358, 355), (309, 308, 356, 357), (306, 309, 357, 358), (308, 305, 355, 356), (310, 307, 362, 361), (307, 305, 360, 362), (308, 310, 361, 359), (305, 308, 359, 360), (252, 366, 376, 351), (254, 367, 375, 349), (260, 370, 374, 284), (258, 369, 373, 264), (256, 368, 372, 265), (265, 372, 370, 260), (284, 374, 371, 261), (349, 375, 369, 258), (351, 376, 368, 256), (264, 373, 371, 262), (18, 363, 367, 254), (45, 364, 365, 57), (34, 363, 364, 45), (366, 377, 11, 251), (430, 378, 388, 385), (380, 381, 382, 21), (382, 381, 690, 430), (383, 694, 690, 381, 380), (387, 384, 385, 388, 386), (389, 390, 393, 392), (21, 382, 384, 387), (379, 21, 387, 386), (23, 379, 386, 390), (382, 430, 385, 384), (434, 23, 390, 389), (394, 391, 392, 393), (386, 388, 391, 394), (388, 389, 392, 391), (390, 386, 394, 393), (589, 424, 446, 595), (596, 445, 447, 590), (398, 396, 399, 401), (395, 397, 402, 400), (400, 405, 403, 395), (416, 477, 474, 405), (396, 404, 406, 399), (594, 422, 444, 591), (414, 416, 405, 400), (417, 419, 411, 407), (413, 417, 407, 401), (401, 407, 408, 398), (397, 409, 410, 402), (419, 427, 426, 687, 418), (591, 444, 421, 597), (409, 426, 427, 410), (407, 411, 436, 412, 408), (592, 420, 423, 593), (411, 419, 418, 412, 436), (402, 410, 417, 413), (410, 427, 419, 417), (519, 520, 416, 414), (601, 521, 422, 594), (520, 525, 477, 416), (595, 602, 574, 426), (597, 421, 443, 598), (598, 443, 424, 589), (599, 442, 420, 592), (590, 447, 425, 600), (600, 425, 442, 599), (426, 428, 427), (428, 695, 694, 427), (433, 431, 435, 432, 434), (432, 435, 436, 411), (412, 431, 433, 418), (688, 700, 701, 434), (436, 437, 438, 412), (440, 439, 438, 437), (412, 438, 441), (435, 440, 437, 436), (431, 439, 440, 435), (438, 439, 441), (439, 431, 441), (431, 412, 441), (433, 689, 429, 691, 695, 428, 426, 687, 418), (401, 399, 519, 414, 400, 402, 413), (444, 454, 450, 421), (456, 468, 460, 448), (422, 452, 454, 444), (442, 448, 449, 420), (673, 674, 457, 445), (420, 449, 453, 423), (445, 457, 459, 447), (421, 450, 451, 443), (424, 455, 458, 446), (443, 451, 455, 424), (521, 522, 452, 422), (447, 459, 456, 425), (425, 456, 448, 442), (460, 468, 471, 469, 675, 470, 467, 463, 462, 466, 464, 523, 465, 461), (454, 466, 462, 450), (452, 464, 466, 454), (448, 460, 461, 449), (674, 675, 469, 457), (449, 461, 465, 453), (457, 469, 471, 459), (450, 462, 463, 451), (455, 467, 470, 458), (451, 463, 467, 455), (522, 523, 464, 452), (459, 471, 468, 456), (474, 567, 568, 475), (477, 570, 567, 474), (405, 474, 475, 403), (403, 475, 472, 415), (404, 473, 476, 406), (507, 480, 478, 506), (526, 527, 481, 479), (508, 511, 485, 479), (540, 527, 480, 507), (508, 479, 481, 509), (528, 530, 487, 483), (506, 510, 482, 415), (526, 529, 484, 478), (518, 528, 483, 404), (513, 515, 493, 489), (511, 513, 489, 485), (529, 531, 488, 484), (510, 512, 486, 482), (531, 533, 492, 488), (512, 514, 490, 486), (530, 532, 491, 487), (505, 550, 545, 496), (532, 534, 495, 491), (515, 517, 497, 493), (514, 516, 494, 490), (536, 537, 500, 498), (504, 501, 499, 503), (502, 498, 500, 505), (516, 544, 552, 494), (501, 548, 547, 537), (492, 502, 505, 496), (497, 504, 503, 493), (492, 496, 516, 514), (491, 495, 517, 515), (496, 545, 544, 516), (488, 492, 514, 512), (484, 488, 512, 510), (483, 487, 513, 511), (487, 491, 515, 513), (478, 484, 510, 506), (404, 508, 509, 473), (524, 540, 507, 472), (404, 483, 511, 508), (472, 507, 506, 415), (473, 509, 540, 524), (504, 549, 548, 501), (500, 551, 550, 505), (497, 543, 549, 504), (499, 501, 537, 536), (490, 494, 534, 532), (495, 542, 546, 517), (486, 490, 532, 530), (489, 493, 533, 531), (485, 489, 531, 529), (415, 482, 528, 518), (479, 485, 529, 526), (482, 486, 530, 528), (509, 481, 527, 540), (478, 480, 527, 526), (525, 572, 570, 477), (453, 465, 523, 522), (423, 453, 522, 521), (406, 476, 525, 520), (593, 423, 521, 601), (399, 406, 520, 519), (544, 554, 563, 552), (546, 556, 553, 543), (552, 563, 539, 541), (551, 561, 560, 550), (545, 555, 554, 544), (543, 553, 559, 549), (547, 557, 561, 551), (550, 560, 555, 545), (537, 547, 551, 500), (517, 546, 543, 497), (494, 552, 541, 534), (534, 541, 542, 495), (564, 535, 553, 556), (562, 557, 558, 559), (535, 562, 559, 553), (539, 564, 556, 538), (563, 554, 564, 539), (555, 560, 562, 535), (560, 561, 557, 562), (554, 555, 535, 564), (541, 539, 538, 542), (549, 559, 558, 548), (548, 558, 557, 547), (542, 538, 556, 546), (76, 72, 932, 934), (571, 568, 567, 570), (565, 571, 570, 572), (566, 565, 572, 569), (476, 569, 572, 525), (475, 568, 571, 472), (473, 566, 569, 476), (524, 565, 566, 473), (472, 571, 565, 524), (664, 605, 580, 659), (426, 574, 676, 687), (596, 603, 576, 445), (673, 677, 575, 446), (683, 681, 583, 585), (686, 678, 577, 660), (685, 679, 579, 662), (663, 604, 578, 661), (684, 681, 584, 607), (608, 607, 584, 586), (682, 680, 581, 588), (678, 682, 588, 577), (605, 608, 586, 580), (679, 683, 585, 579), (577, 588, 608, 605), (588, 581, 607, 608), (680, 684, 607, 581), (662, 579, 604, 663), (418, 573, 603, 596), (660, 577, 605, 664), (404, 593, 601, 518), (408, 600, 599, 398), (412, 590, 600, 408), (398, 599, 592, 396), (397, 598, 589, 409), (395, 597, 598, 397), (446, 575, 602, 595), (518, 601, 594, 415), (396, 592, 593, 404), (403, 591, 597, 395), (415, 594, 591, 403), (418, 596, 590, 412), (409, 589, 595, 426), (606, 613, 616, 583), (582, 614, 613, 606), (616, 624, 623, 615), (615, 623, 626, 618), (578, 612, 617, 587), (579, 618, 611, 604), (585, 615, 618, 579), (587, 617, 614, 582), (604, 611, 612, 578), (583, 616, 615, 585), (624, 621, 619, 626, 623), (619, 621, 622, 625, 620), (611, 619, 620, 612), (622, 637, 634, 614), (620, 632, 629, 612), (614, 628, 631, 622), (616, 652, 651, 624), (619, 650, 649, 626), (670, 644, 646, 669), (666, 641, 639, 665), (612, 629, 627, 617), (617, 627, 628, 614), (625, 630, 632, 620), (622, 631, 630, 625), (633, 636, 638, 635), (634, 637, 636, 633), (613, 633, 635, 616), (614, 634, 633, 613), (624, 638, 636, 621), (621, 636, 637, 622), (639, 641, 642, 640), (668, 640, 642, 667), (667, 642, 641, 666), (665, 639, 640, 668), (643, 645, 646, 644), (669, 646, 645, 671), (672, 643, 644, 670), (671, 645, 643, 672), (647, 649, 650, 648), (626, 649, 647, 618), (618, 647, 648, 611), (611, 648, 650, 619), (651, 658, 656, 653), (638, 653, 654, 635), (624, 651, 653, 638), (635, 654, 652, 616), (653, 656, 655, 654), (533, 493, 936, 935), (654, 655, 657, 652), (657, 655, 656, 658), (652, 657, 658, 651), (134, 76, 934, 933), (492, 533, 935, 937), (72, 132, 931, 932), (132, 134, 933, 931), (573, 660, 664, 603), (575, 662, 663, 602), (602, 663, 661, 574), (677, 685, 662, 575), (676, 686, 660, 573), (603, 664, 659, 576), (627, 665, 668, 628), (631, 667, 666, 630), (628, 668, 667, 631), (630, 666, 665, 627), (632, 671, 672, 629), (629, 672, 670, 627), (630, 669, 671, 632), (627, 670, 669, 630), (574, 661, 686, 676), (576, 659, 685, 677), (582, 606, 684, 680), (580, 586, 683, 679), (578, 587, 682, 678), (587, 582, 680, 682), (606, 583, 681, 684), (659, 580, 679, 685), (661, 578, 678, 686), (586, 584, 681, 683), (445, 576, 677, 673), (458, 470, 675, 674), (446, 458, 674, 673), (676, 573, 418, 687), (430, 697, 700, 688), (691, 429, 693, 692), (693, 430, 690, 692), (695, 691, 692, 690, 694), (699, 698, 700, 697, 696), (701, 704, 705, 702), (429, 699, 696, 693), (689, 698, 699, 429), (433, 702, 698, 689), (693, 696, 697, 430), (434, 701, 702, 433), (706, 705, 704, 703), (698, 706, 703, 700), (700, 703, 704, 701), (702, 705, 706, 698), (816, 710, 717, 718), (815, 708, 714, 715), (712, 711, 721, 722), (817, 816, 718, 719), (709, 815, 715, 716), (723, 712, 722), (707, 744, 713), (818, 817, 719, 720), (710, 709, 716, 717), (708, 707, 713, 714), (711, 818, 720, 721), (717, 716, 727, 728), (714, 713, 724, 725), (721, 720, 731, 732), (718, 717, 728, 729), (715, 714, 725, 726), (722, 721, 732, 733), (719, 718, 729, 730), (716, 715, 726, 727), (723, 722, 733), (713, 744, 724), (720, 719, 730, 731), (729, 728, 738, 739), (726, 725, 735, 736), (733, 732, 742, 743), (730, 729, 739, 740), (727, 726, 736, 737), (723, 733, 743), (724, 744, 734), (731, 730, 740, 741), (728, 727, 737, 738), (725, 724, 734, 735), (732, 731, 741, 742), (743, 742, 753, 754), (740, 739, 750, 751), (737, 736, 747, 748), (723, 743, 754), (734, 744, 745), (741, 740, 751, 752), (738, 737, 748, 749), (735, 734, 745, 746), (742, 741, 752, 753), (739, 738, 749, 750), (736, 735, 746, 747), (748, 747, 757, 758), (723, 754, 764), (745, 744, 755), (752, 751, 761, 762), (749, 748, 758, 759), (746, 745, 755, 756), (753, 752, 762, 763), (750, 749, 759, 760), (747, 746, 756, 757), (754, 753, 763, 764), (751, 750, 760, 761), (759, 758, 768, 769), (756, 755, 765, 766), (763, 762, 772, 773), (760, 759, 769, 770), (757, 756, 766, 767), (764, 763, 773, 774), (761, 760, 770, 771), (758, 757, 767, 768), (723, 764, 774), (755, 744, 765), (762, 761, 771, 772), (773, 772, 782, 783), (770, 769, 779, 780), (767, 766, 776, 777), (774, 773, 783, 784), (771, 770, 780, 781), (768, 767, 777, 778), (723, 774, 784), (765, 744, 775), (772, 771, 781, 782), (769, 768, 778, 779), (766, 765, 775, 776), (777, 776, 786, 787), (784, 783, 793, 794), (781, 780, 790, 791), (778, 777, 787, 788), (723, 784, 794), (775, 744, 785), (782, 781, 791, 792), (779, 778, 788, 789), (776, 775, 785, 786), (783, 782, 792, 793), (780, 779, 789, 790), (788, 787, 797, 798), (723, 794, 804), (785, 744, 795), (792, 791, 801, 802), (789, 788, 798, 799), (786, 785, 795, 796), (793, 792, 802, 803), (790, 789, 799, 800), (787, 786, 796, 797), (794, 793, 803, 804), (791, 790, 800, 801), (802, 801, 811, 812), (799, 798, 808, 809), (796, 795, 805, 806), (803, 802, 812, 813), (800, 799, 809, 810), (797, 796, 806, 807), (804, 803, 813, 814), (801, 800, 810, 811), (798, 797, 807, 808), (723, 804, 814), (795, 744, 805), (806, 805, 707, 708), (813, 812, 818, 711), (810, 809, 710, 816), (807, 806, 708, 815), (814, 813, 711, 712), (811, 810, 816, 817), (808, 807, 815, 709), (723, 814, 712), (805, 744, 707), (812, 811, 817, 818), (809, 808, 709, 710), (928, 822, 829, 830), (927, 820, 826, 827), (824, 823, 833, 834), (929, 928, 830, 831), (821, 927, 827, 828), (835, 824, 834), (819, 856, 825), (930, 929, 831, 832), (822, 821, 828, 829), (820, 819, 825, 826), (823, 930, 832, 833), (829, 828, 839, 840), (826, 825, 836, 837), (833, 832, 843, 844), (830, 829, 840, 841), (827, 826, 837, 838), (834, 833, 844, 845), (831, 830, 841, 842), (828, 827, 838, 839), (835, 834, 845), (825, 856, 836), (832, 831, 842, 843), (841, 840, 850, 851), (838, 837, 847, 848), (845, 844, 854, 855), (842, 841, 851, 852), (839, 838, 848, 849), (835, 845, 855), (836, 856, 846), (843, 842, 852, 853), (840, 839, 849, 850), (837, 836, 846, 847), (844, 843, 853, 854), (855, 854, 865, 866), (852, 851, 862, 863), (849, 848, 859, 860), (835, 855, 866), (846, 856, 857), (853, 852, 863, 864), (850, 849, 860, 861), (847, 846, 857, 858), (854, 853, 864, 865), (851, 850, 861, 862), (848, 847, 858, 859), (860, 859, 869, 870), (835, 866, 876), (857, 856, 867), (864, 863, 873, 874), (861, 860, 870, 871), (858, 857, 867, 868), (865, 864, 874, 875), (862, 861, 871, 872), (859, 858, 868, 869), (866, 865, 875, 876), (863, 862, 872, 873), (871, 870, 880, 881), (868, 867, 877, 878), (875, 874, 884, 885), (872, 871, 881, 882), (869, 868, 878, 879), (876, 875, 885, 886), (873, 872, 882, 883), (870, 869, 879, 880), (835, 876, 886), (867, 856, 877), (874, 873, 883, 884), (885, 884, 894, 895), (882, 881, 891, 892), (879, 878, 888, 889), (886, 885, 895, 896), (883, 882, 892, 893), (880, 879, 889, 890), (835, 886, 896), (877, 856, 887), (884, 883, 893, 894), (881, 880, 890, 891), (878, 877, 887, 888), (889, 888, 898, 899), (896, 895, 905, 906), (893, 892, 902, 903), (890, 889, 899, 900), (835, 896, 906), (887, 856, 897), (894, 893, 903, 904), (891, 890, 900, 901), (888, 887, 897, 898), (895, 894, 904, 905), (892, 891, 901, 902), (900, 899, 909, 910), (835, 906, 916), (897, 856, 907), (904, 903, 913, 914), (901, 900, 910, 911), (898, 897, 907, 908), (905, 904, 914, 915), (902, 901, 911, 912), (899, 898, 908, 909), (906, 905, 915, 916), (903, 902, 912, 913), (914, 913, 923, 924), (911, 910, 920, 921), (908, 907, 917, 918), (915, 914, 924, 925), (912, 911, 921, 922), (909, 908, 918, 919), (916, 915, 925, 926), (913, 912, 922, 923), (910, 909, 919, 920), (835, 916, 926), (907, 856, 917), (918, 917, 819, 820), (925, 924, 930, 823), (922, 921, 822, 928), (919, 918, 820, 927), (926, 925, 823, 824), (923, 922, 928, 929), (920, 919, 927, 821), (835, 926, 824), (917, 856, 819), (924, 923, 929, 930), (921, 920, 821, 822), (935, 936, 943, 942), (931, 933, 940, 938), (937, 935, 942, 945), (934, 932, 939, 941), (933, 934, 941, 940), (932, 931, 938, 939), (939, 938, 940, 941), (942, 943, 949, 948), (944, 947, 1041, 1051), (493, 503, 955, 956), (945, 942, 948, 950), (936, 493, 956, 960), (950, 948, 947, 944), (498, 502, 953, 954), (948, 949, 946, 947), (937, 945, 969, 962), (947, 946, 1080, 1041), (950, 944, 1051, 1087), (945, 950, 1087, 969), (943, 936, 960, 970), (536, 498, 954, 951), (503, 499, 952, 955), (949, 943, 970, 1085), (502, 492, 957, 953), (946, 949, 1085, 1080), (499, 536, 951, 952), (492, 937, 962, 957), (951, 954, 963, 958), (952, 951, 958, 959), (955, 952, 959, 961), (956, 955, 961, 960), (953, 957, 962, 964), (954, 953, 964, 963), (963, 964, 966, 968), (961, 959, 965, 971), (959, 958, 967, 965), (964, 962, 969, 966), (958, 963, 968, 967), (960, 961, 971, 970), (1089, 1088, 1090, 1091), (974, 975, 972, 973), (973, 972, 976, 977), (978, 979, 975, 974), (972, 975, 979, 976), (982, 983, 980, 981), (981, 980, 984, 985), (986, 987, 983, 982), (989, 974, 973, 988), (988, 973, 977, 990), (991, 978, 974, 989), (977, 976, 979, 978), (990, 997, 992, 988), (988, 992, 993, 994), (994, 993, 995, 996), (997, 1090, 1088, 992), (1003, 988, 994, 999), (1005, 982, 981, 1000), (998, 991, 986, 1006), (1007, 990, 991, 998), (999, 994, 996, 1004), (1000, 981, 985, 1001), (985, 984, 987, 986), (990, 977, 978, 991), (989, 985, 986, 991), (1006, 986, 982, 1005), (1004, 996, 990, 1007), (996, 995, 997, 990), (1002, 989, 988, 1003), (1014, 1009, 1008, 1016), (1075, 1011, 1010, 1076), (1015, 1012, 1011, 1075), (1016, 1008, 1013, 1027), (1027, 1013, 1012, 1015), (1076, 1010, 1009, 1014), (1001, 985, 989, 1002), (1023, 1018, 1017, 1028), (1046, 1020, 1019, 1047), (1028, 1017, 1021, 1025), (1024, 1022, 1020, 1046), (1025, 1021, 1022, 1024), (1047, 1019, 1018, 1023), (1060, 1066, 1030, 1029), (1052, 1028, 1032, 1031), (1062, 1048, 1034, 1033), (1054, 1058, 1036, 1035), (1068, 1072, 1038, 1037), (1058, 1079, 1039, 1036), (1028, 1025, 1038, 1032), (1079, 1068, 1037, 1039), (1050, 1062, 1033, 1040), (1080, 1060, 1029, 1041), (1066, 1054, 1035, 1030), (1048, 1052, 1031, 1034), (1034, 1031, 1042, 1059), (1056, 1053, 1052, 1048), (1030, 1035, 1043, 1049), (1057, 1055, 1054, 1066), (1059, 1042, 1055, 1057), (1049, 1043, 1053, 1056), (1041, 1029, 1044, 1051), (1064, 1061, 1060, 1080), (1065, 1063, 1062, 1050), (1040, 1033, 1045, 1074), (1051, 1044, 1063, 1065), (1074, 1045, 1061, 1064), (1045, 1059, 1057, 1061), (1044, 1049, 1056, 1063), (1019, 1027, 1015, 1018), (1043, 1047, 1023, 1053), (1042, 1073, 1067, 1055), (1039, 1037, 1024, 1046), (1073, 1072, 1068, 1067), (1021, 1077, 1069, 1022), (1016, 1071, 1070, 1014), (1010, 1004, 1007, 998, 1009), (1077, 1078, 1070, 1069), (1013, 1000, 1001, 1002, 1012), (1008, 1005, 1000, 1013), (1012, 1002, 1003, 999, 1011), (1011, 999, 1004, 1010), (1069, 1070, 1071, 1026), (1026, 1071, 1016, 1027), (1009, 998, 1006, 1005, 1008), (1014, 1070, 1078, 1076), (1022, 1069, 1026, 1020), (1017, 1075, 1077, 1021), (1020, 1026, 1027, 1019), (1075, 1076, 1078, 1077), (1032, 1038, 1072, 1073), (1067, 1068, 1079, 1058), (1036, 1039, 1046, 1047), (1037, 1038, 1025, 1024), (1055, 1067, 1058, 1054), (1035, 1036, 1047, 1043), (1053, 1023, 1028, 1052), (1018, 1015, 1075, 1017), (1033, 1034, 1059, 1045), (1063, 1056, 1048, 1062), (1061, 1057, 1066, 1060), (1031, 1032, 1073, 1042), (1029, 1030, 1049, 1044), (971, 965, 1083, 1086), (968, 966, 1082, 1081), (967, 968, 1081, 1084), (966, 969, 1087, 1082), (965, 967, 1084, 1083), (970, 971, 1086, 1085), (1085, 1086, 1064, 1080), (1086, 1083, 1074, 1064), (1081, 1082, 1065, 1050), (1084, 1081, 1050, 1040), (1082, 1087, 1051, 1065), (1083, 1084, 1040, 1074), (995, 1091, 1090, 997), (993, 1089, 1091, 995), (992, 1088, 1089, 993), (983, 987, 1094, 1092), (1092, 1094, 1095, 1093), (984, 980, 1093, 1095), (980, 983, 1092, 1093), (987, 984, 1095, 1094)])
me_cube_003.materials.append(mat_material)
me_cube_003.use_remesh_preserve_volume = False
me_cube_003.use_remesh_preserve_attributes = False
me_cube_003.use_mirror_vertex_groups = False
me_cube_003.update()
arm_armature = bpy.data.armatures.new('Armature')  # bones are not reproduced

# ---- objects
ob_armature = bpy.data.objects.new('Armature', arm_armature)
ob_zabka = bpy.data.objects.new('zabka', me_cube_003)

# ---- transforms, parenting, visibility, modifiers, constraints
ob_armature.location = (0.1087, -0.7217, 0.9138)
ob_armature.rotation_euler = (-3.142, 1.571, 0.0)
ob_armature.show_in_front = True
ob_armature.lineart.crease_threshold = 0.0
ob_zabka.location = (-0.1856, 0.2282, 0.6268)
ob_zabka.lineart.crease_threshold = 0.0
_m = ob_zabka.modifiers.new('Armature', 'ARMATURE')

# ---- collection membership
col_collection_1.objects.link(ob_armature)
col_collection_1.objects.link(ob_zabka)

# ---- scene / render settings (as saved in the file)
scene.frame_start = 1; scene.frame_end = 250; scene.frame_set(1)
scene.render.engine = 'BLENDER_EEVEE_NEXT'
scene.render.resolution_percentage = 50
scene.render.dither_intensity = 0.0
scene.cycles.use_denoising = False
scene.cycles.samples = 128
scene.cycles.sampling_pattern = 'TABULATED_SOBOL'
scene.cycles.light_sampling_threshold = 0.0
scene.cycles.use_adaptive_sampling = False
scene.cycles.use_light_tree = False
scene.cycles.blur_glossy = 0.0
scene.cycles.sample_clamp_indirect = 0.0
scene.view_settings.view_transform = 'Standard'
bpy.context.view_layer.update()

# ---- added for rendering (the .blend has no active camera and no usable light): camera, sun
cam_auto = bpy.data.cameras.new('AutoCamera')
cam_auto.lens = 50.0
cam_auto.sensor_width = 36.0
cam_auto.clip_end = 1000.0
ob_auto_camera = bpy.data.objects.new('AutoCamera', cam_auto)
scene.collection.objects.link(ob_auto_camera)
ob_auto_camera.location = (10.975, -9.96567, 8.02009)
ob_auto_camera.rotation_euler = (1.09748, -7.21219e-08, 0.694738)
scene.camera = ob_auto_camera
light_auto_sun = bpy.data.lights.new('AutoSun', 'SUN')
light_auto_sun.energy = 3.0
light_auto_sun.angle = 0.0523599
ob_auto_sun = bpy.data.objects.new('AutoSun', light_auto_sun)
scene.collection.objects.link(ob_auto_sun)
ob_auto_sun.rotation_euler = (0.872665, 0.174533, 0.523599)
bpy.context.view_layer.update()
